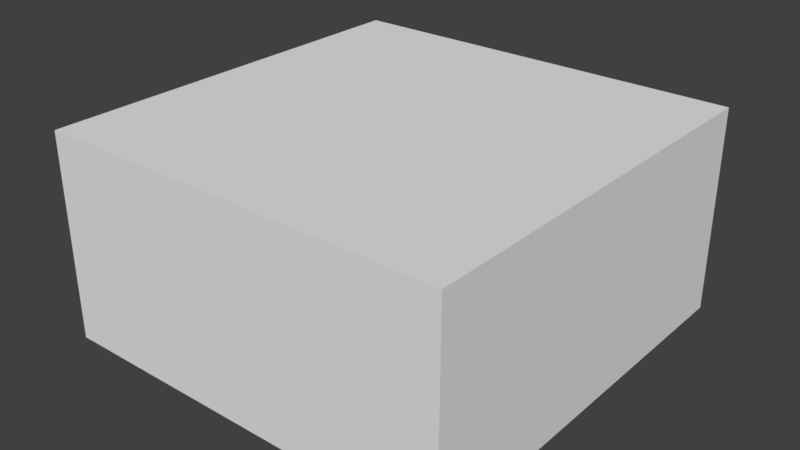 # Source: preccfgrleft.blend  (saved by Blender 2.77.0; exported with 4.5.12 LTS)
import bpy
from mathutils import Matrix  # noqa: F401  (used for matrix-valued properties, if any)

bpy.ops.wm.read_factory_settings(use_empty=True)
scene = bpy.context.scene
scene.name = 'Scene'

# ---- collections
col_collection_1 = bpy.data.collections.new('Collection 1'); scene.collection.children.link(col_collection_1)
col_collection_2 = bpy.data.collections.new('Collection 2'); scene.collection.children.link(col_collection_2)
col_collection_3 = bpy.data.collections.new('Collection 3'); scene.collection.children.link(col_collection_3)
col_collection_4 = bpy.data.collections.new('Collection 4'); scene.collection.children.link(col_collection_4)
col_collection_5 = bpy.data.collections.new('Collection 5'); scene.collection.children.link(col_collection_5)
col_collection_6 = bpy.data.collections.new('Collection 6'); scene.collection.children.link(col_collection_6)
col_collection_7 = bpy.data.collections.new('Collection 7'); scene.collection.children.link(col_collection_7)
col_collection_8 = bpy.data.collections.new('Collection 8'); scene.collection.children.link(col_collection_8)
col_collection_9 = bpy.data.collections.new('Collection 9'); scene.collection.children.link(col_collection_9)
col_collection_10 = bpy.data.collections.new('Collection 10'); scene.collection.children.link(col_collection_10)
col_collection_11 = bpy.data.collections.new('Collection 11'); scene.collection.children.link(col_collection_11)
col_collection_12 = bpy.data.collections.new('Collection 12'); scene.collection.children.link(col_collection_12)
col_collection_13 = bpy.data.collections.new('Collection 13'); scene.collection.children.link(col_collection_13)
col_collection_14 = bpy.data.collections.new('Collection 14'); scene.collection.children.link(col_collection_14)
col_collection_15 = bpy.data.collections.new('Collection 15'); scene.collection.children.link(col_collection_15)
col_collection_16 = bpy.data.collections.new('Collection 16'); scene.collection.children.link(col_collection_16)
col_collection_17 = bpy.data.collections.new('Collection 17'); scene.collection.children.link(col_collection_17)
col_collection_18 = bpy.data.collections.new('Collection 18'); scene.collection.children.link(col_collection_18)
col_collection_19 = bpy.data.collections.new('Collection 19'); scene.collection.children.link(col_collection_19)
col_collection_20 = bpy.data.collections.new('Collection 20'); scene.collection.children.link(col_collection_20)

# ---- world
world_world = bpy.data.worlds.new('World'); scene.world = world_world
world_world.color = (0.05088, 0.05088, 0.05088)
world_world.use_sun_shadow = False
world_world.sun_shadow_jitter_overblur = 0.0
world_world.cycles.sampling_method = 'MANUAL'

# ---- meshes
me_preccfgrleft = bpy.data.meshes.new('preccfgrleft')
me_preccfgrleft.from_pydata([(-30.0, 60.0, 15.0), (-30.0, 60.0, -15.0), (-30.0, 0.0, 15.0), (-30.0, 0.0, -15.0), (30.0, 60.0, 15.0), (30.0, 0.0, 15.0), (30.0, 60.0, -15.0), (30.0, 0.0, -15.0)], [], [(0, 1, 2), (2, 1, 3), (4, 0, 5), (5, 0, 2), (6, 4, 7), (7, 4, 5), (1, 6, 3), (3, 6, 7), (4, 6, 0), (0, 6, 1), (7, 5, 3), (3, 5, 2)])
me_preccfgrleft.use_remesh_preserve_volume = False
me_preccfgrleft.use_remesh_preserve_attributes = False
me_preccfgrleft.use_mirror_vertex_groups = False
me_preccfgrleft.update()

# ---- objects
ob_preccfgrleft = bpy.data.objects.new('preccfgrleft', me_preccfgrleft)

# ---- transforms, parenting, visibility, modifiers, constraints
ob_preccfgrleft.location = (0.0, 0.0, 0.0)
ob_preccfgrleft.lineart.crease_threshold = 0.0

# ---- collection membership
col_collection_1.objects.link(ob_preccfgrleft)
col_collection_2.objects.link(ob_preccfgrleft)
col_collection_3.objects.link(ob_preccfgrleft)
col_collection_4.objects.link(ob_preccfgrleft)
col_collection_5.objects.link(ob_preccfgrleft)
col_collection_6.objects.link(ob_preccfgrleft)
col_collection_7.objects.link(ob_preccfgrleft)
col_collection_8.objects.link(ob_preccfgrleft)
col_collection_9.objects.link(ob_preccfgrleft)
col_collection_10.objects.link(ob_preccfgrleft)
col_collection_11.objects.link(ob_preccfgrleft)
col_collection_12.objects.link(ob_preccfgrleft)
col_collection_13.objects.link(ob_preccfgrleft)
col_collection_14.objects.link(ob_preccfgrleft)
col_collection_15.objects.link(ob_preccfgrleft)
col_collection_16.objects.link(ob_preccfgrleft)
col_collection_17.objects.link(ob_preccfgrleft)
col_collection_18.objects.link(ob_preccfgrleft)
col_collection_19.objects.link(ob_preccfgrleft)
col_collection_20.objects.link(ob_preccfgrleft)

# ---- scene / render settings (as saved in the file)
scene.frame_start = 1; scene.frame_end = 250; scene.frame_set(1)
scene.render.engine = 'BLENDER_EEVEE_NEXT'
scene.render.resolution_percentage = 50
scene.render.dither_intensity = 0.0
scene.cycles.use_denoising = False
scene.cycles.samples = 128
scene.cycles.sampling_pattern = 'TABULATED_SOBOL'
scene.cycles.light_sampling_threshold = 0.0
scene.cycles.use_adaptive_sampling = False
scene.cycles.use_light_tree = False
scene.cycles.blur_glossy = 0.0
scene.cycles.sample_clamp_indirect = 0.0
scene.view_settings.view_transform = 'Standard'
bpy.context.view_layer.update()

# ---- added for rendering (the .blend has no active camera and no usable light): camera, sun
cam_auto = bpy.data.cameras.new('AutoCamera')
cam_auto.lens = 50.0
cam_auto.sensor_width = 36.0
cam_auto.clip_end = 1461.39
ob_auto_camera = bpy.data.objects.new('AutoCamera', cam_auto)
scene.collection.objects.link(ob_auto_camera)
ob_auto_camera.location = (83.2702, -69.9243, 66.6162)
ob_auto_camera.rotation_euler = (1.09748, -7.21219e-08, 0.694738)
scene.camera = ob_auto_camera
light_auto_sun = bpy.data.lights.new('AutoSun', 'SUN')
light_auto_sun.energy = 3.0
light_auto_sun.angle = 0.0523599
ob_auto_sun = bpy.data.objects.new('AutoSun', light_auto_sun)
scene.collection.objects.link(ob_auto_sun)
ob_auto_sun.rotation_euler = (0.872665, 0.174533, 0.523599)
bpy.context.view_layer.update()
